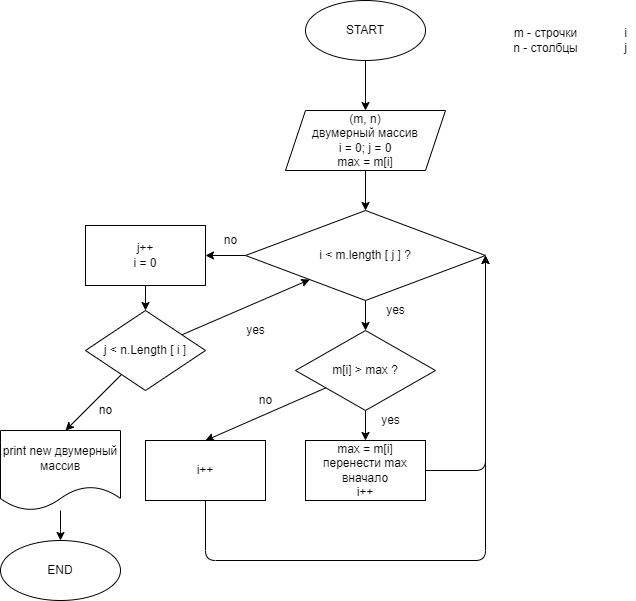

The diagram above was exported from draw.io. Its source (the exported page's mxGraphModel, read from the mxfile embedded in the PNG):
<mxGraphModel dx="916" dy="764" grid="1" gridSize="10" guides="1" tooltips="1" connect="1" arrows="1" fold="1" page="1" pageScale="1" pageWidth="827" pageHeight="1169" math="0" shadow="0">
  <root>
    <mxCell id="0" />
    <mxCell id="1" parent="0" />
    <mxCell id="4" value="" style="edgeStyle=none;html=1;" parent="1" source="2" target="3" edge="1">
      <mxGeometry relative="1" as="geometry" />
    </mxCell>
    <mxCell id="2" value="START" style="ellipse;whiteSpace=wrap;html=1;" parent="1" vertex="1">
      <mxGeometry x="401" y="10" width="120" height="60" as="geometry" />
    </mxCell>
    <mxCell id="6" value="" style="edgeStyle=none;html=1;" parent="1" source="3" target="5" edge="1">
      <mxGeometry relative="1" as="geometry" />
    </mxCell>
    <mxCell id="3" value="(m, n)&lt;br&gt;двумерный массив&lt;br&gt;i = 0; j = 0&lt;br&gt;max = m[i]" style="shape=parallelogram;perimeter=parallelogramPerimeter;whiteSpace=wrap;html=1;fixedSize=1;" parent="1" vertex="1">
      <mxGeometry x="381" y="120" width="160" height="60" as="geometry" />
    </mxCell>
    <mxCell id="10" value="" style="edgeStyle=none;html=1;" parent="1" source="5" edge="1">
      <mxGeometry relative="1" as="geometry">
        <mxPoint x="461.0000000000002" y="340" as="targetPoint" />
      </mxGeometry>
    </mxCell>
    <mxCell id="25" value="" style="edgeStyle=none;html=1;" parent="1" source="5" target="24" edge="1">
      <mxGeometry relative="1" as="geometry" />
    </mxCell>
    <mxCell id="5" value="i &amp;lt; m.length [ j ] ?" style="rhombus;whiteSpace=wrap;html=1;" parent="1" vertex="1">
      <mxGeometry x="341" y="220" width="240" height="90" as="geometry" />
    </mxCell>
    <mxCell id="7" value="m - строчки&lt;br&gt;n - столбцы" style="text;html=1;align=center;verticalAlign=middle;resizable=0;points=[];autosize=1;strokeColor=none;fillColor=none;" parent="1" vertex="1">
      <mxGeometry x="601" y="35" width="80" height="30" as="geometry" />
    </mxCell>
    <mxCell id="8" value="i&lt;br&gt;j" style="text;html=1;align=center;verticalAlign=middle;resizable=0;points=[];autosize=1;strokeColor=none;fillColor=none;" parent="1" vertex="1">
      <mxGeometry x="711" y="35" width="20" height="30" as="geometry" />
    </mxCell>
    <mxCell id="14" value="yes" style="text;html=1;align=center;verticalAlign=middle;resizable=0;points=[];autosize=1;strokeColor=none;fillColor=none;" parent="1" vertex="1">
      <mxGeometry x="476" y="310" width="30" height="20" as="geometry" />
    </mxCell>
    <mxCell id="21" value="" style="edgeStyle=none;html=1;" parent="1" source="15" target="20" edge="1">
      <mxGeometry relative="1" as="geometry" />
    </mxCell>
    <mxCell id="29" style="edgeStyle=none;html=1;" edge="1" parent="1" source="15">
      <mxGeometry relative="1" as="geometry">
        <mxPoint x="301" y="449.9999999999998" as="targetPoint" />
      </mxGeometry>
    </mxCell>
    <mxCell id="15" value="m[i] &amp;gt; max ?" style="rhombus;whiteSpace=wrap;html=1;" parent="1" vertex="1">
      <mxGeometry x="391" y="340" width="140" height="80" as="geometry" />
    </mxCell>
    <mxCell id="23" style="edgeStyle=none;html=1;entryX=1;entryY=0.5;entryDx=0;entryDy=0;" parent="1" source="20" target="5" edge="1">
      <mxGeometry relative="1" as="geometry">
        <Array as="points">
          <mxPoint x="581" y="480" />
        </Array>
      </mxGeometry>
    </mxCell>
    <mxCell id="20" value="max = m[i]&lt;br&gt;перенести max вначало&lt;br&gt;i++" style="whiteSpace=wrap;html=1;" parent="1" vertex="1">
      <mxGeometry x="401" y="450" width="120" height="60" as="geometry" />
    </mxCell>
    <mxCell id="22" value="yes" style="text;html=1;align=center;verticalAlign=middle;resizable=0;points=[];autosize=1;strokeColor=none;fillColor=none;" parent="1" vertex="1">
      <mxGeometry x="471" y="420" width="30" height="20" as="geometry" />
    </mxCell>
    <mxCell id="27" value="" style="edgeStyle=none;html=1;" parent="1" source="24" target="26" edge="1">
      <mxGeometry relative="1" as="geometry" />
    </mxCell>
    <mxCell id="24" value="j++&lt;br&gt;i = 0" style="whiteSpace=wrap;html=1;" parent="1" vertex="1">
      <mxGeometry x="181" y="235" width="120" height="60" as="geometry" />
    </mxCell>
    <mxCell id="28" style="edgeStyle=none;html=1;" parent="1" source="26" target="5" edge="1">
      <mxGeometry relative="1" as="geometry" />
    </mxCell>
    <mxCell id="35" style="edgeStyle=none;html=1;" edge="1" parent="1" source="26">
      <mxGeometry relative="1" as="geometry">
        <mxPoint x="161" y="440" as="targetPoint" />
      </mxGeometry>
    </mxCell>
    <mxCell id="26" value="j &amp;lt; n.Length [ i ]" style="rhombus;whiteSpace=wrap;html=1;" parent="1" vertex="1">
      <mxGeometry x="181" y="320" width="120" height="80" as="geometry" />
    </mxCell>
    <mxCell id="31" style="edgeStyle=none;html=1;entryX=1;entryY=0.5;entryDx=0;entryDy=0;" edge="1" parent="1" source="30" target="5">
      <mxGeometry relative="1" as="geometry">
        <Array as="points">
          <mxPoint x="301" y="570" />
          <mxPoint x="581" y="570" />
        </Array>
      </mxGeometry>
    </mxCell>
    <mxCell id="30" value="i++" style="whiteSpace=wrap;html=1;" vertex="1" parent="1">
      <mxGeometry x="241" y="450" width="120" height="60" as="geometry" />
    </mxCell>
    <mxCell id="32" value="no" style="text;html=1;align=center;verticalAlign=middle;resizable=0;points=[];autosize=1;strokeColor=none;fillColor=none;" vertex="1" parent="1">
      <mxGeometry x="346" y="400" width="30" height="20" as="geometry" />
    </mxCell>
    <mxCell id="33" value="no" style="text;html=1;align=center;verticalAlign=middle;resizable=0;points=[];autosize=1;strokeColor=none;fillColor=none;" vertex="1" parent="1">
      <mxGeometry x="311" y="240" width="30" height="20" as="geometry" />
    </mxCell>
    <mxCell id="34" value="yes" style="text;html=1;align=center;verticalAlign=middle;resizable=0;points=[];autosize=1;strokeColor=none;fillColor=none;" vertex="1" parent="1">
      <mxGeometry x="336" y="330" width="30" height="20" as="geometry" />
    </mxCell>
    <mxCell id="36" value="no" style="text;html=1;align=center;verticalAlign=middle;resizable=0;points=[];autosize=1;strokeColor=none;fillColor=none;" vertex="1" parent="1">
      <mxGeometry x="186" y="410" width="30" height="20" as="geometry" />
    </mxCell>
    <mxCell id="39" value="" style="edgeStyle=none;html=1;" edge="1" parent="1" source="37" target="38">
      <mxGeometry relative="1" as="geometry" />
    </mxCell>
    <mxCell id="37" value="print new двумерный массив" style="shape=document;whiteSpace=wrap;html=1;boundedLbl=1;" vertex="1" parent="1">
      <mxGeometry x="96" y="440" width="120" height="80" as="geometry" />
    </mxCell>
    <mxCell id="38" value="END" style="ellipse;whiteSpace=wrap;html=1;" vertex="1" parent="1">
      <mxGeometry x="96" y="550" width="120" height="60" as="geometry" />
    </mxCell>
  </root>
</mxGraphModel>